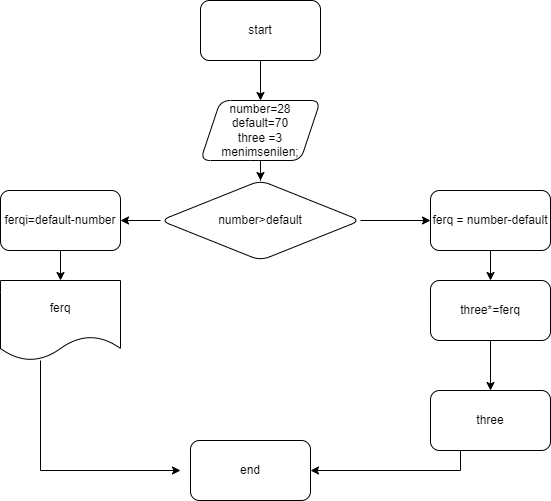

The diagram above was exported from draw.io. Its source (the exported page's mxGraphModel, read from the mxfile embedded in the PNG):
<mxGraphModel dx="984" dy="393" grid="1" gridSize="10" guides="1" tooltips="1" connect="1" arrows="1" fold="1" page="1" pageScale="1" pageWidth="850" pageHeight="1100" math="0" shadow="0">
  <root>
    <mxCell id="0" />
    <mxCell id="1" parent="0" />
    <mxCell id="bXrVL1ec4buYIxXNnx_8-3" value="" style="edgeStyle=orthogonalEdgeStyle;rounded=0;orthogonalLoop=1;jettySize=auto;html=1;" edge="1" parent="1" source="bXrVL1ec4buYIxXNnx_8-1" target="bXrVL1ec4buYIxXNnx_8-2">
      <mxGeometry relative="1" as="geometry" />
    </mxCell>
    <mxCell id="bXrVL1ec4buYIxXNnx_8-1" value="start" style="rounded=1;whiteSpace=wrap;html=1;" vertex="1" parent="1">
      <mxGeometry x="300" y="40" width="120" height="60" as="geometry" />
    </mxCell>
    <mxCell id="bXrVL1ec4buYIxXNnx_8-5" value="" style="edgeStyle=orthogonalEdgeStyle;rounded=0;orthogonalLoop=1;jettySize=auto;html=1;" edge="1" parent="1" source="bXrVL1ec4buYIxXNnx_8-2" target="bXrVL1ec4buYIxXNnx_8-4">
      <mxGeometry relative="1" as="geometry" />
    </mxCell>
    <mxCell id="bXrVL1ec4buYIxXNnx_8-2" value="number=28&lt;br&gt;default=70&lt;br&gt;three =3&lt;br&gt;menimsenilen;" style="shape=parallelogram;perimeter=parallelogramPerimeter;whiteSpace=wrap;html=1;fixedSize=1;rounded=1;" vertex="1" parent="1">
      <mxGeometry x="300" y="140" width="120" height="60" as="geometry" />
    </mxCell>
    <mxCell id="bXrVL1ec4buYIxXNnx_8-7" value="" style="edgeStyle=orthogonalEdgeStyle;rounded=0;orthogonalLoop=1;jettySize=auto;html=1;" edge="1" parent="1" source="bXrVL1ec4buYIxXNnx_8-4" target="bXrVL1ec4buYIxXNnx_8-6">
      <mxGeometry relative="1" as="geometry" />
    </mxCell>
    <mxCell id="bXrVL1ec4buYIxXNnx_8-11" value="" style="edgeStyle=orthogonalEdgeStyle;rounded=0;orthogonalLoop=1;jettySize=auto;html=1;" edge="1" parent="1" source="bXrVL1ec4buYIxXNnx_8-4" target="bXrVL1ec4buYIxXNnx_8-10">
      <mxGeometry relative="1" as="geometry" />
    </mxCell>
    <mxCell id="bXrVL1ec4buYIxXNnx_8-4" value="number&amp;gt;default" style="rhombus;whiteSpace=wrap;html=1;rounded=1;" vertex="1" parent="1">
      <mxGeometry x="260" y="220" width="200" height="80" as="geometry" />
    </mxCell>
    <mxCell id="bXrVL1ec4buYIxXNnx_8-9" value="" style="edgeStyle=orthogonalEdgeStyle;rounded=0;orthogonalLoop=1;jettySize=auto;html=1;" edge="1" parent="1" source="bXrVL1ec4buYIxXNnx_8-6" target="bXrVL1ec4buYIxXNnx_8-8">
      <mxGeometry relative="1" as="geometry" />
    </mxCell>
    <mxCell id="bXrVL1ec4buYIxXNnx_8-6" value="ferqi=default-number" style="whiteSpace=wrap;html=1;rounded=1;" vertex="1" parent="1">
      <mxGeometry x="100" y="230" width="120" height="60" as="geometry" />
    </mxCell>
    <mxCell id="bXrVL1ec4buYIxXNnx_8-17" style="edgeStyle=orthogonalEdgeStyle;rounded=0;orthogonalLoop=1;jettySize=auto;html=1;" edge="1" parent="1" source="bXrVL1ec4buYIxXNnx_8-8">
      <mxGeometry relative="1" as="geometry">
        <mxPoint x="280" y="510" as="targetPoint" />
        <Array as="points">
          <mxPoint x="140" y="510" />
        </Array>
      </mxGeometry>
    </mxCell>
    <mxCell id="bXrVL1ec4buYIxXNnx_8-8" value="ferq" style="shape=document;whiteSpace=wrap;html=1;boundedLbl=1;" vertex="1" parent="1">
      <mxGeometry x="100" y="320" width="120" height="80" as="geometry" />
    </mxCell>
    <mxCell id="bXrVL1ec4buYIxXNnx_8-13" value="" style="edgeStyle=orthogonalEdgeStyle;rounded=0;orthogonalLoop=1;jettySize=auto;html=1;" edge="1" parent="1" source="bXrVL1ec4buYIxXNnx_8-10" target="bXrVL1ec4buYIxXNnx_8-12">
      <mxGeometry relative="1" as="geometry" />
    </mxCell>
    <mxCell id="bXrVL1ec4buYIxXNnx_8-10" value="ferq = number-default" style="whiteSpace=wrap;html=1;rounded=1;" vertex="1" parent="1">
      <mxGeometry x="530" y="230" width="120" height="60" as="geometry" />
    </mxCell>
    <mxCell id="bXrVL1ec4buYIxXNnx_8-15" value="" style="edgeStyle=orthogonalEdgeStyle;rounded=0;orthogonalLoop=1;jettySize=auto;html=1;" edge="1" parent="1" source="bXrVL1ec4buYIxXNnx_8-12" target="bXrVL1ec4buYIxXNnx_8-14">
      <mxGeometry relative="1" as="geometry" />
    </mxCell>
    <mxCell id="bXrVL1ec4buYIxXNnx_8-12" value="three*=ferq" style="whiteSpace=wrap;html=1;rounded=1;" vertex="1" parent="1">
      <mxGeometry x="530" y="320" width="120" height="60" as="geometry" />
    </mxCell>
    <mxCell id="bXrVL1ec4buYIxXNnx_8-19" style="edgeStyle=orthogonalEdgeStyle;rounded=0;orthogonalLoop=1;jettySize=auto;html=1;entryX=1;entryY=0.5;entryDx=0;entryDy=0;" edge="1" parent="1" source="bXrVL1ec4buYIxXNnx_8-14" target="bXrVL1ec4buYIxXNnx_8-18">
      <mxGeometry relative="1" as="geometry">
        <Array as="points">
          <mxPoint x="560" y="510" />
        </Array>
      </mxGeometry>
    </mxCell>
    <mxCell id="bXrVL1ec4buYIxXNnx_8-14" value="three" style="whiteSpace=wrap;html=1;rounded=1;" vertex="1" parent="1">
      <mxGeometry x="530" y="430" width="120" height="60" as="geometry" />
    </mxCell>
    <mxCell id="bXrVL1ec4buYIxXNnx_8-18" value="end" style="rounded=1;whiteSpace=wrap;html=1;" vertex="1" parent="1">
      <mxGeometry x="290" y="480" width="120" height="60" as="geometry" />
    </mxCell>
  </root>
</mxGraphModel>